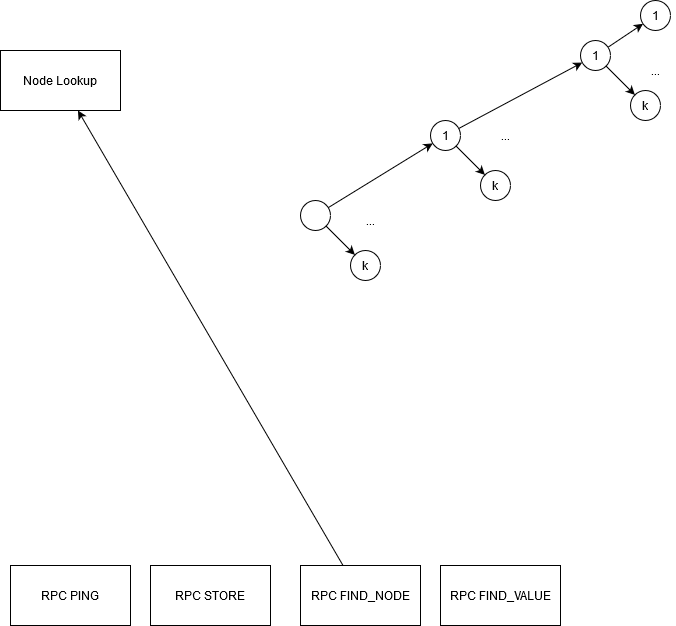

The diagram above was exported from draw.io. Its source (the exported page's mxGraphModel, read from the mxfile embedded in the PNG):
<mxGraphModel dx="1410" dy="773" grid="1" gridSize="10" guides="1" tooltips="1" connect="1" arrows="1" fold="1" page="1" pageScale="1" pageWidth="827" pageHeight="1169" math="0" shadow="0">
  <root>
    <mxCell id="0" />
    <mxCell id="1" parent="0" />
    <mxCell id="1osh8KK9zgM9wE_HcQ0h-1" value="RPC PING" style="rounded=0;whiteSpace=wrap;html=1;" parent="1" vertex="1">
      <mxGeometry x="100" y="585" width="120" height="60" as="geometry" />
    </mxCell>
    <mxCell id="1osh8KK9zgM9wE_HcQ0h-2" value="RPC STORE" style="rounded=0;whiteSpace=wrap;html=1;" parent="1" vertex="1">
      <mxGeometry x="240" y="585" width="120" height="60" as="geometry" />
    </mxCell>
    <mxCell id="1osh8KK9zgM9wE_HcQ0h-3" value="RPC FIND_NODE" style="rounded=0;whiteSpace=wrap;html=1;" parent="1" vertex="1">
      <mxGeometry x="390" y="585" width="120" height="60" as="geometry" />
    </mxCell>
    <mxCell id="1osh8KK9zgM9wE_HcQ0h-4" value="RPC FIND_VALUE" style="rounded=0;whiteSpace=wrap;html=1;" parent="1" vertex="1">
      <mxGeometry x="530" y="585" width="120" height="60" as="geometry" />
    </mxCell>
    <mxCell id="1osh8KK9zgM9wE_HcQ0h-5" value="" style="endArrow=classic;html=1;" parent="1" source="1osh8KK9zgM9wE_HcQ0h-3" target="1osh8KK9zgM9wE_HcQ0h-6" edge="1">
      <mxGeometry width="50" height="50" relative="1" as="geometry">
        <mxPoint x="390" y="390" as="sourcePoint" />
        <mxPoint x="210" y="430" as="targetPoint" />
      </mxGeometry>
    </mxCell>
    <mxCell id="1osh8KK9zgM9wE_HcQ0h-6" value="Node Lookup" style="rounded=0;whiteSpace=wrap;html=1;" parent="1" vertex="1">
      <mxGeometry x="90" y="70" width="120" height="60" as="geometry" />
    </mxCell>
    <mxCell id="40cIwRnh4W2DA0Th6EZf-1" value="" style="ellipse;whiteSpace=wrap;html=1;aspect=fixed;" parent="1" vertex="1">
      <mxGeometry x="390" y="220" width="30" height="30" as="geometry" />
    </mxCell>
    <mxCell id="40cIwRnh4W2DA0Th6EZf-4" value="k" style="ellipse;whiteSpace=wrap;html=1;aspect=fixed;" parent="1" vertex="1">
      <mxGeometry x="440" y="270" width="30" height="30" as="geometry" />
    </mxCell>
    <mxCell id="40cIwRnh4W2DA0Th6EZf-5" value="" style="endArrow=classic;html=1;" parent="1" source="40cIwRnh4W2DA0Th6EZf-1" target="40cIwRnh4W2DA0Th6EZf-4" edge="1">
      <mxGeometry width="50" height="50" relative="1" as="geometry">
        <mxPoint x="426.24756783049156" y="235.07567544368385" as="sourcePoint" />
        <mxPoint x="483.7113495793967" y="184.87756911802785" as="targetPoint" />
      </mxGeometry>
    </mxCell>
    <mxCell id="40cIwRnh4W2DA0Th6EZf-7" value="1" style="ellipse;whiteSpace=wrap;html=1;aspect=fixed;" parent="1" vertex="1">
      <mxGeometry x="520" y="140" width="30" height="30" as="geometry" />
    </mxCell>
    <mxCell id="40cIwRnh4W2DA0Th6EZf-8" value="" style="endArrow=classic;html=1;" parent="1" source="40cIwRnh4W2DA0Th6EZf-7" target="40cIwRnh4W2DA0Th6EZf-12" edge="1">
      <mxGeometry width="50" height="50" relative="1" as="geometry">
        <mxPoint x="570" y="140" as="sourcePoint" />
        <mxPoint x="582.5192455849324" y="123.32050294337841" as="targetPoint" />
      </mxGeometry>
    </mxCell>
    <mxCell id="40cIwRnh4W2DA0Th6EZf-10" value="k" style="ellipse;whiteSpace=wrap;html=1;aspect=fixed;" parent="1" vertex="1">
      <mxGeometry x="570" y="190" width="30" height="30" as="geometry" />
    </mxCell>
    <mxCell id="40cIwRnh4W2DA0Th6EZf-11" value="" style="endArrow=classic;html=1;" parent="1" source="40cIwRnh4W2DA0Th6EZf-7" target="40cIwRnh4W2DA0Th6EZf-10" edge="1">
      <mxGeometry width="50" height="50" relative="1" as="geometry">
        <mxPoint x="556.2475678304916" y="155.07567544368385" as="sourcePoint" />
        <mxPoint x="613.7113495793967" y="104.87756911802785" as="targetPoint" />
      </mxGeometry>
    </mxCell>
    <mxCell id="40cIwRnh4W2DA0Th6EZf-12" value="1" style="ellipse;whiteSpace=wrap;html=1;aspect=fixed;" parent="1" vertex="1">
      <mxGeometry x="670" y="60" width="30" height="30" as="geometry" />
    </mxCell>
    <mxCell id="40cIwRnh4W2DA0Th6EZf-13" value="" style="endArrow=classic;html=1;" parent="1" source="40cIwRnh4W2DA0Th6EZf-12" target="40cIwRnh4W2DA0Th6EZf-14" edge="1">
      <mxGeometry width="50" height="50" relative="1" as="geometry">
        <mxPoint x="720" y="60" as="sourcePoint" />
        <mxPoint x="770" y="10" as="targetPoint" />
      </mxGeometry>
    </mxCell>
    <mxCell id="40cIwRnh4W2DA0Th6EZf-14" value="1" style="ellipse;whiteSpace=wrap;html=1;aspect=fixed;" parent="1" vertex="1">
      <mxGeometry x="730" y="20" width="30" height="30" as="geometry" />
    </mxCell>
    <mxCell id="40cIwRnh4W2DA0Th6EZf-15" value="k" style="ellipse;whiteSpace=wrap;html=1;aspect=fixed;" parent="1" vertex="1">
      <mxGeometry x="720" y="110" width="30" height="30" as="geometry" />
    </mxCell>
    <mxCell id="40cIwRnh4W2DA0Th6EZf-16" value="" style="endArrow=classic;html=1;" parent="1" source="40cIwRnh4W2DA0Th6EZf-12" target="40cIwRnh4W2DA0Th6EZf-15" edge="1">
      <mxGeometry width="50" height="50" relative="1" as="geometry">
        <mxPoint x="706.2475678304916" y="75.07567544368385" as="sourcePoint" />
        <mxPoint x="763.7113495793967" y="24.87756911802785" as="targetPoint" />
      </mxGeometry>
    </mxCell>
    <mxCell id="40cIwRnh4W2DA0Th6EZf-17" value="" style="endArrow=classic;html=1;" parent="1" source="40cIwRnh4W2DA0Th6EZf-1" target="40cIwRnh4W2DA0Th6EZf-7" edge="1">
      <mxGeometry width="50" height="50" relative="1" as="geometry">
        <mxPoint x="478.023647131851" y="187.55791592465653" as="sourcePoint" />
        <mxPoint x="630" y="290" as="targetPoint" />
      </mxGeometry>
    </mxCell>
    <mxCell id="40cIwRnh4W2DA0Th6EZf-19" value="..." style="text;html=1;strokeColor=none;fillColor=none;align=center;verticalAlign=middle;whiteSpace=wrap;rounded=0;" parent="1" vertex="1">
      <mxGeometry x="440" y="230" width="40" height="20" as="geometry" />
    </mxCell>
    <mxCell id="40cIwRnh4W2DA0Th6EZf-20" value="..." style="text;html=1;strokeColor=none;fillColor=none;align=center;verticalAlign=middle;whiteSpace=wrap;rounded=0;" parent="1" vertex="1">
      <mxGeometry x="575" y="145" width="40" height="20" as="geometry" />
    </mxCell>
    <mxCell id="40cIwRnh4W2DA0Th6EZf-21" value="..." style="text;html=1;strokeColor=none;fillColor=none;align=center;verticalAlign=middle;whiteSpace=wrap;rounded=0;" parent="1" vertex="1">
      <mxGeometry x="725" y="80" width="40" height="20" as="geometry" />
    </mxCell>
  </root>
</mxGraphModel>